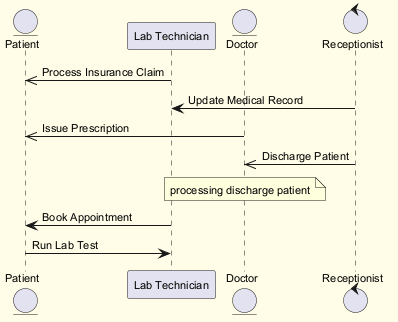

The diagram above was rendered by PlantUML. Its source (embedded in the PNG):
@startuml
skinparam backgroundColor #FFFDE7
skinparam classBackgroundColor #FFF9C4
skinparam classBorderColor #F57F17
skinparam defaultFontSize 11
entity "Patient" as P
participant "Lab Technician" as LT
entity "Doctor" as D
control "Receptionist" as R
LT ->> P : Process Insurance Claim
R -> LT : Update Medical Record
D ->> P : Issue Prescription
R ->> D : Discharge Patient
note over D : processing discharge patient
LT -> P : Book Appointment
P -> LT : Run Lab Test
@enduml